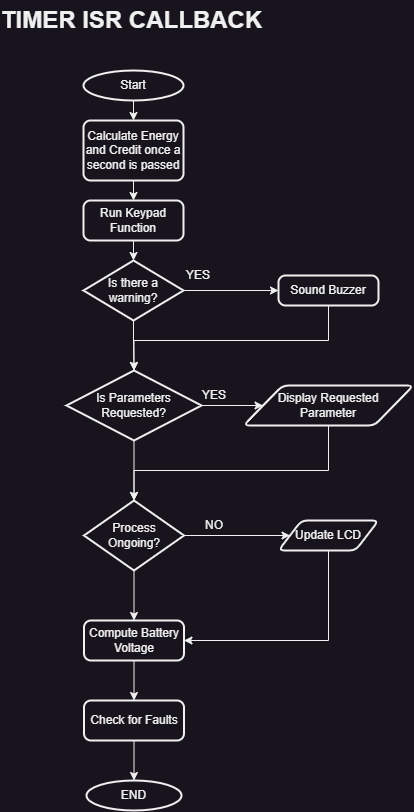

The diagram above was exported from draw.io. Its source (the exported page's mxGraphModel, read from the mxfile embedded in the PNG):
<mxGraphModel dx="1050" dy="1738" grid="1" gridSize="10" guides="1" tooltips="1" connect="1" arrows="1" fold="1" page="1" pageScale="1" pageWidth="850" pageHeight="1100" math="0" shadow="0">
  <root>
    <mxCell id="0" />
    <mxCell id="1" parent="0" />
    <mxCell id="5iNgXUUPMY6InEPo3M64-18" style="edgeStyle=orthogonalEdgeStyle;rounded=0;orthogonalLoop=1;jettySize=auto;html=1;exitX=0.5;exitY=1;exitDx=0;exitDy=0;exitPerimeter=0;entryX=0.5;entryY=0;entryDx=0;entryDy=0;" edge="1" parent="1" source="5iNgXUUPMY6InEPo3M64-2" target="5iNgXUUPMY6InEPo3M64-3">
      <mxGeometry relative="1" as="geometry" />
    </mxCell>
    <mxCell id="5iNgXUUPMY6InEPo3M64-2" value="Start" style="strokeWidth=2;html=1;shape=mxgraph.flowchart.start_1;whiteSpace=wrap;" vertex="1" parent="1">
      <mxGeometry x="375" y="40" width="100" height="30" as="geometry" />
    </mxCell>
    <mxCell id="5iNgXUUPMY6InEPo3M64-19" style="edgeStyle=orthogonalEdgeStyle;rounded=0;orthogonalLoop=1;jettySize=auto;html=1;exitX=0.5;exitY=1;exitDx=0;exitDy=0;entryX=0.5;entryY=0;entryDx=0;entryDy=0;" edge="1" parent="1" source="5iNgXUUPMY6InEPo3M64-3" target="5iNgXUUPMY6InEPo3M64-7">
      <mxGeometry relative="1" as="geometry" />
    </mxCell>
    <mxCell id="5iNgXUUPMY6InEPo3M64-3" value="Calculate Energy and Credit once a second is passed" style="rounded=1;whiteSpace=wrap;html=1;absoluteArcSize=1;arcSize=14;strokeWidth=2;" vertex="1" parent="1">
      <mxGeometry x="375" y="90" width="100" height="60" as="geometry" />
    </mxCell>
    <mxCell id="5iNgXUUPMY6InEPo3M64-29" style="edgeStyle=orthogonalEdgeStyle;rounded=0;orthogonalLoop=1;jettySize=auto;html=1;exitX=0.5;exitY=1;exitDx=0;exitDy=0;entryX=0.5;entryY=0;entryDx=0;entryDy=0;entryPerimeter=0;" edge="1" parent="1" source="5iNgXUUPMY6InEPo3M64-4" target="5iNgXUUPMY6InEPo3M64-5">
      <mxGeometry relative="1" as="geometry">
        <Array as="points">
          <mxPoint x="620" y="310" />
          <mxPoint x="426" y="310" />
        </Array>
      </mxGeometry>
    </mxCell>
    <mxCell id="5iNgXUUPMY6InEPo3M64-4" value="Sound Buzzer" style="rounded=1;whiteSpace=wrap;html=1;absoluteArcSize=1;arcSize=14;strokeWidth=2;" vertex="1" parent="1">
      <mxGeometry x="570" y="245" width="100" height="30" as="geometry" />
    </mxCell>
    <mxCell id="5iNgXUUPMY6InEPo3M64-15" style="edgeStyle=orthogonalEdgeStyle;rounded=0;orthogonalLoop=1;jettySize=auto;html=1;exitX=1;exitY=0.5;exitDx=0;exitDy=0;exitPerimeter=0;entryX=0;entryY=0.5;entryDx=0;entryDy=0;" edge="1" parent="1" source="5iNgXUUPMY6InEPo3M64-5" target="5iNgXUUPMY6InEPo3M64-6">
      <mxGeometry relative="1" as="geometry" />
    </mxCell>
    <mxCell id="5iNgXUUPMY6InEPo3M64-22" style="edgeStyle=orthogonalEdgeStyle;rounded=0;orthogonalLoop=1;jettySize=auto;html=1;exitX=0.5;exitY=1;exitDx=0;exitDy=0;exitPerimeter=0;entryX=0.5;entryY=0;entryDx=0;entryDy=0;entryPerimeter=0;" edge="1" parent="1" source="5iNgXUUPMY6InEPo3M64-5" target="5iNgXUUPMY6InEPo3M64-9">
      <mxGeometry relative="1" as="geometry" />
    </mxCell>
    <mxCell id="5iNgXUUPMY6InEPo3M64-5" value="Is Parameters Requested?" style="strokeWidth=2;html=1;shape=mxgraph.flowchart.decision;whiteSpace=wrap;" vertex="1" parent="1">
      <mxGeometry x="358" y="340" width="135" height="70" as="geometry" />
    </mxCell>
    <mxCell id="5iNgXUUPMY6InEPo3M64-28" style="edgeStyle=orthogonalEdgeStyle;rounded=0;orthogonalLoop=1;jettySize=auto;html=1;exitX=0.5;exitY=1;exitDx=0;exitDy=0;entryX=0.5;entryY=0;entryDx=0;entryDy=0;entryPerimeter=0;" edge="1" parent="1" source="5iNgXUUPMY6InEPo3M64-6" target="5iNgXUUPMY6InEPo3M64-9">
      <mxGeometry relative="1" as="geometry">
        <Array as="points">
          <mxPoint x="620" y="440" />
          <mxPoint x="426" y="440" />
        </Array>
      </mxGeometry>
    </mxCell>
    <mxCell id="5iNgXUUPMY6InEPo3M64-6" value="Display Requested&lt;br&gt;Parameter" style="shape=parallelogram;html=1;strokeWidth=2;perimeter=parallelogramPerimeter;whiteSpace=wrap;rounded=1;arcSize=12;size=0.23;" vertex="1" parent="1">
      <mxGeometry x="535" y="355" width="170" height="40" as="geometry" />
    </mxCell>
    <mxCell id="5iNgXUUPMY6InEPo3M64-20" style="edgeStyle=orthogonalEdgeStyle;rounded=0;orthogonalLoop=1;jettySize=auto;html=1;exitX=0.5;exitY=1;exitDx=0;exitDy=0;entryX=0.5;entryY=0;entryDx=0;entryDy=0;entryPerimeter=0;" edge="1" parent="1" source="5iNgXUUPMY6InEPo3M64-7" target="5iNgXUUPMY6InEPo3M64-8">
      <mxGeometry relative="1" as="geometry" />
    </mxCell>
    <mxCell id="5iNgXUUPMY6InEPo3M64-7" value="Run Keypad Function" style="rounded=1;whiteSpace=wrap;html=1;absoluteArcSize=1;arcSize=14;strokeWidth=2;" vertex="1" parent="1">
      <mxGeometry x="375" y="170" width="100" height="40" as="geometry" />
    </mxCell>
    <mxCell id="5iNgXUUPMY6InEPo3M64-16" style="edgeStyle=orthogonalEdgeStyle;rounded=0;orthogonalLoop=1;jettySize=auto;html=1;exitX=1;exitY=0.5;exitDx=0;exitDy=0;exitPerimeter=0;entryX=0;entryY=0.5;entryDx=0;entryDy=0;" edge="1" parent="1" source="5iNgXUUPMY6InEPo3M64-8" target="5iNgXUUPMY6InEPo3M64-4">
      <mxGeometry relative="1" as="geometry" />
    </mxCell>
    <mxCell id="5iNgXUUPMY6InEPo3M64-21" style="edgeStyle=orthogonalEdgeStyle;rounded=0;orthogonalLoop=1;jettySize=auto;html=1;exitX=0.5;exitY=1;exitDx=0;exitDy=0;exitPerimeter=0;entryX=0.5;entryY=0;entryDx=0;entryDy=0;entryPerimeter=0;" edge="1" parent="1" source="5iNgXUUPMY6InEPo3M64-8" target="5iNgXUUPMY6InEPo3M64-5">
      <mxGeometry relative="1" as="geometry" />
    </mxCell>
    <mxCell id="5iNgXUUPMY6InEPo3M64-8" value="Is there a warning?" style="strokeWidth=2;html=1;shape=mxgraph.flowchart.decision;whiteSpace=wrap;" vertex="1" parent="1">
      <mxGeometry x="375" y="230" width="100" height="60" as="geometry" />
    </mxCell>
    <mxCell id="5iNgXUUPMY6InEPo3M64-23" style="edgeStyle=orthogonalEdgeStyle;rounded=0;orthogonalLoop=1;jettySize=auto;html=1;exitX=1;exitY=0.5;exitDx=0;exitDy=0;exitPerimeter=0;entryX=0;entryY=0.5;entryDx=0;entryDy=0;" edge="1" parent="1" source="5iNgXUUPMY6InEPo3M64-9" target="5iNgXUUPMY6InEPo3M64-10">
      <mxGeometry relative="1" as="geometry" />
    </mxCell>
    <mxCell id="5iNgXUUPMY6InEPo3M64-24" style="edgeStyle=orthogonalEdgeStyle;rounded=0;orthogonalLoop=1;jettySize=auto;html=1;exitX=0.5;exitY=1;exitDx=0;exitDy=0;exitPerimeter=0;entryX=0.5;entryY=0;entryDx=0;entryDy=0;" edge="1" parent="1" source="5iNgXUUPMY6InEPo3M64-9" target="5iNgXUUPMY6InEPo3M64-12">
      <mxGeometry relative="1" as="geometry" />
    </mxCell>
    <mxCell id="5iNgXUUPMY6InEPo3M64-9" value="Process Ongoing?" style="strokeWidth=2;html=1;shape=mxgraph.flowchart.decision;whiteSpace=wrap;" vertex="1" parent="1">
      <mxGeometry x="375.5" y="470" width="100" height="70" as="geometry" />
    </mxCell>
    <mxCell id="5iNgXUUPMY6InEPo3M64-27" style="edgeStyle=orthogonalEdgeStyle;rounded=0;orthogonalLoop=1;jettySize=auto;html=1;exitX=0.5;exitY=1;exitDx=0;exitDy=0;entryX=1;entryY=0.5;entryDx=0;entryDy=0;" edge="1" parent="1" source="5iNgXUUPMY6InEPo3M64-10" target="5iNgXUUPMY6InEPo3M64-12">
      <mxGeometry relative="1" as="geometry" />
    </mxCell>
    <mxCell id="5iNgXUUPMY6InEPo3M64-10" value="Update LCD" style="shape=parallelogram;html=1;strokeWidth=2;perimeter=parallelogramPerimeter;whiteSpace=wrap;rounded=1;arcSize=12;size=0.23;" vertex="1" parent="1">
      <mxGeometry x="570" y="490" width="100" height="30" as="geometry" />
    </mxCell>
    <mxCell id="5iNgXUUPMY6InEPo3M64-25" style="edgeStyle=orthogonalEdgeStyle;rounded=0;orthogonalLoop=1;jettySize=auto;html=1;exitX=0.5;exitY=1;exitDx=0;exitDy=0;entryX=0.5;entryY=0;entryDx=0;entryDy=0;" edge="1" parent="1" source="5iNgXUUPMY6InEPo3M64-12" target="5iNgXUUPMY6InEPo3M64-13">
      <mxGeometry relative="1" as="geometry" />
    </mxCell>
    <mxCell id="5iNgXUUPMY6InEPo3M64-12" value="Compute Battery Voltage" style="rounded=1;whiteSpace=wrap;html=1;absoluteArcSize=1;arcSize=14;strokeWidth=2;" vertex="1" parent="1">
      <mxGeometry x="375.5" y="590" width="100" height="40" as="geometry" />
    </mxCell>
    <mxCell id="5iNgXUUPMY6InEPo3M64-26" style="edgeStyle=orthogonalEdgeStyle;rounded=0;orthogonalLoop=1;jettySize=auto;html=1;exitX=0.5;exitY=1;exitDx=0;exitDy=0;entryX=0.5;entryY=0;entryDx=0;entryDy=0;entryPerimeter=0;" edge="1" parent="1" source="5iNgXUUPMY6InEPo3M64-13" target="5iNgXUUPMY6InEPo3M64-14">
      <mxGeometry relative="1" as="geometry" />
    </mxCell>
    <mxCell id="5iNgXUUPMY6InEPo3M64-13" value="Check for Faults" style="rounded=1;whiteSpace=wrap;html=1;absoluteArcSize=1;arcSize=14;strokeWidth=2;" vertex="1" parent="1">
      <mxGeometry x="375.5" y="670" width="100" height="40" as="geometry" />
    </mxCell>
    <mxCell id="5iNgXUUPMY6InEPo3M64-14" value="END" style="strokeWidth=2;html=1;shape=mxgraph.flowchart.start_1;whiteSpace=wrap;" vertex="1" parent="1">
      <mxGeometry x="378" y="750" width="95" height="30" as="geometry" />
    </mxCell>
    <mxCell id="5iNgXUUPMY6InEPo3M64-17" value="TIMER ISR CALLBACK" style="text;strokeColor=none;fillColor=none;html=1;fontSize=24;fontStyle=1;verticalAlign=middle;align=center;" vertex="1" parent="1">
      <mxGeometry x="372.5" y="-30" width="100" height="40" as="geometry" />
    </mxCell>
    <mxCell id="5iNgXUUPMY6InEPo3M64-31" value="NO" style="text;html=1;strokeColor=none;fillColor=none;align=center;verticalAlign=middle;whiteSpace=wrap;rounded=0;" vertex="1" parent="1">
      <mxGeometry x="475.5" y="480" width="60" height="30" as="geometry" />
    </mxCell>
    <mxCell id="5iNgXUUPMY6InEPo3M64-32" value="YES" style="text;html=1;strokeColor=none;fillColor=none;align=center;verticalAlign=middle;whiteSpace=wrap;rounded=0;" vertex="1" parent="1">
      <mxGeometry x="475.5" y="350" width="60" height="30" as="geometry" />
    </mxCell>
    <mxCell id="5iNgXUUPMY6InEPo3M64-33" value="YES" style="text;html=1;strokeColor=none;fillColor=none;align=center;verticalAlign=middle;whiteSpace=wrap;rounded=0;" vertex="1" parent="1">
      <mxGeometry x="460" y="230" width="60" height="30" as="geometry" />
    </mxCell>
  </root>
</mxGraphModel>